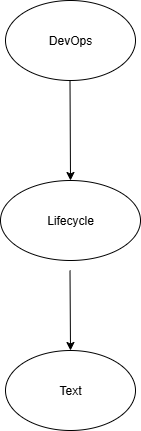

The diagram above was exported from draw.io. Its source (the exported page's mxGraphModel, read from the mxfile embedded in the PNG):
<mxGraphModel dx="1042" dy="562" grid="1" gridSize="10" guides="1" tooltips="1" connect="1" arrows="1" fold="1" page="1" pageScale="1" pageWidth="850" pageHeight="1100" math="0" shadow="0">
  <root>
    <mxCell id="0" />
    <mxCell id="1" parent="0" />
    <mxCell id="dVJMkECbjgdL6etxeIei-1" value="DevOps" style="ellipse;whiteSpace=wrap;html=1;" parent="1" vertex="1">
      <mxGeometry x="290" y="30" width="130" height="80" as="geometry" />
    </mxCell>
    <mxCell id="dVJMkECbjgdL6etxeIei-3" value="Lifecycle" style="ellipse;whiteSpace=wrap;html=1;" parent="1" vertex="1">
      <mxGeometry x="285" y="210" width="140" height="80" as="geometry" />
    </mxCell>
    <mxCell id="dVJMkECbjgdL6etxeIei-4" value="Text" style="ellipse;whiteSpace=wrap;html=1;" parent="1" vertex="1">
      <mxGeometry x="290" y="380" width="130" height="80" as="geometry" />
    </mxCell>
    <mxCell id="e9fZdkVxnnmtVRlAEX1V-2" value="" style="endArrow=classic;html=1;rounded=0;" edge="1" parent="1" target="dVJMkECbjgdL6etxeIei-3">
      <mxGeometry width="50" height="50" relative="1" as="geometry">
        <mxPoint x="354.5" y="110" as="sourcePoint" />
        <mxPoint x="354.5" y="200" as="targetPoint" />
      </mxGeometry>
    </mxCell>
    <mxCell id="e9fZdkVxnnmtVRlAEX1V-3" value="" style="endArrow=classic;html=1;rounded=0;" edge="1" parent="1">
      <mxGeometry width="50" height="50" relative="1" as="geometry">
        <mxPoint x="354.5" y="300" as="sourcePoint" />
        <mxPoint x="355" y="380" as="targetPoint" />
      </mxGeometry>
    </mxCell>
  </root>
</mxGraphModel>